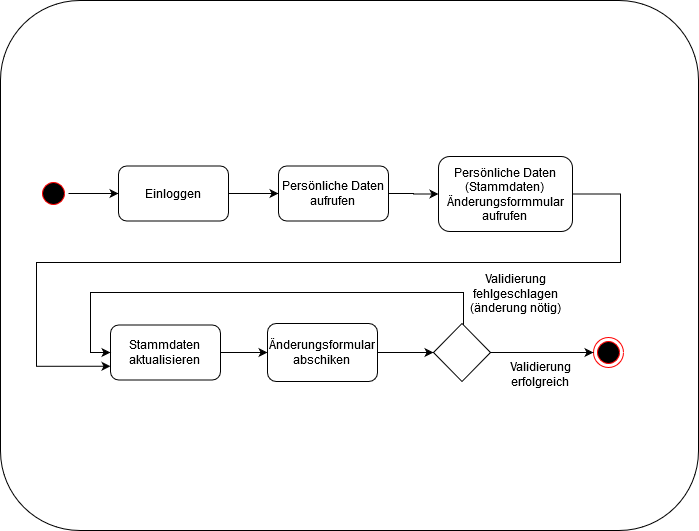

The diagram above was exported from draw.io. Its source (the exported page's mxGraphModel, read from the mxfile embedded in the PNG):
<mxGraphModel dx="1102" dy="575" grid="0" gridSize="10" guides="1" tooltips="1" connect="1" arrows="1" fold="1" page="1" pageScale="1" pageWidth="827" pageHeight="1169" math="0" shadow="0">
  <root>
    <mxCell id="0" />
    <mxCell id="1" parent="0" />
    <mxCell id="BD36lEGvjcGjyZvf-TqO-1" value="" style="rounded=1;whiteSpace=wrap;html=1;" parent="1" vertex="1">
      <mxGeometry x="350" y="280" width="120" height="60" as="geometry" />
    </mxCell>
    <mxCell id="BD36lEGvjcGjyZvf-TqO-2" value="" style="rounded=1;whiteSpace=wrap;html=1;" parent="1" vertex="1">
      <mxGeometry x="20" y="40" width="698" height="530" as="geometry" />
    </mxCell>
    <mxCell id="BD36lEGvjcGjyZvf-TqO-28" style="edgeStyle=orthogonalEdgeStyle;rounded=0;orthogonalLoop=1;jettySize=auto;html=1;entryX=0;entryY=0.5;entryDx=0;entryDy=0;" parent="1" source="BD36lEGvjcGjyZvf-TqO-3" target="BD36lEGvjcGjyZvf-TqO-6" edge="1">
      <mxGeometry relative="1" as="geometry" />
    </mxCell>
    <mxCell id="BD36lEGvjcGjyZvf-TqO-3" value="" style="ellipse;html=1;shape=startState;fillColor=#000000;strokeColor=#ff0000;" parent="1" vertex="1">
      <mxGeometry x="58" y="218" width="30" height="30" as="geometry" />
    </mxCell>
    <mxCell id="BD36lEGvjcGjyZvf-TqO-19" style="edgeStyle=orthogonalEdgeStyle;rounded=0;orthogonalLoop=1;jettySize=auto;html=1;" parent="1" source="BD36lEGvjcGjyZvf-TqO-6" target="BD36lEGvjcGjyZvf-TqO-16" edge="1">
      <mxGeometry relative="1" as="geometry" />
    </mxCell>
    <mxCell id="BD36lEGvjcGjyZvf-TqO-6" value="Einloggen" style="rounded=1;whiteSpace=wrap;html=1;" parent="1" vertex="1">
      <mxGeometry x="138" y="205.5" width="110" height="55" as="geometry" />
    </mxCell>
    <mxCell id="BD36lEGvjcGjyZvf-TqO-20" style="edgeStyle=orthogonalEdgeStyle;rounded=0;orthogonalLoop=1;jettySize=auto;html=1;" parent="1" source="BD36lEGvjcGjyZvf-TqO-16" target="BD36lEGvjcGjyZvf-TqO-17" edge="1">
      <mxGeometry relative="1" as="geometry" />
    </mxCell>
    <mxCell id="BD36lEGvjcGjyZvf-TqO-16" value="&lt;div&gt;Persönliche Daten&lt;/div&gt;&lt;div&gt;aufrufen&lt;br&gt;&lt;/div&gt;" style="rounded=1;whiteSpace=wrap;html=1;" parent="1" vertex="1">
      <mxGeometry x="298" y="205.5" width="110" height="55" as="geometry" />
    </mxCell>
    <mxCell id="HIA33NUxD9GVhsVeVUxX-5" style="edgeStyle=orthogonalEdgeStyle;rounded=0;orthogonalLoop=1;jettySize=auto;html=1;entryX=0;entryY=0.75;entryDx=0;entryDy=0;" edge="1" parent="1" source="BD36lEGvjcGjyZvf-TqO-17" target="HIA33NUxD9GVhsVeVUxX-1">
      <mxGeometry relative="1" as="geometry">
        <Array as="points">
          <mxPoint x="640" y="234" />
          <mxPoint x="640" y="302" />
          <mxPoint x="56" y="302" />
          <mxPoint x="56" y="406" />
        </Array>
      </mxGeometry>
    </mxCell>
    <mxCell id="BD36lEGvjcGjyZvf-TqO-17" value="&lt;div&gt;Persönliche Daten&lt;/div&gt;&lt;div&gt;(Stammdaten)&lt;br&gt;&lt;/div&gt;&lt;div&gt;Änderungsformmular&lt;/div&gt;&lt;div&gt;aufrufen&lt;br&gt;&lt;/div&gt;" style="rounded=1;whiteSpace=wrap;html=1;" parent="1" vertex="1">
      <mxGeometry x="458" y="196" width="134" height="75" as="geometry" />
    </mxCell>
    <mxCell id="BD36lEGvjcGjyZvf-TqO-25" value="" style="ellipse;html=1;shape=endState;fillColor=#000000;strokeColor=#ff0000;" parent="1" vertex="1">
      <mxGeometry x="613" y="377" width="30" height="30" as="geometry" />
    </mxCell>
    <mxCell id="HIA33NUxD9GVhsVeVUxX-6" style="edgeStyle=orthogonalEdgeStyle;rounded=0;orthogonalLoop=1;jettySize=auto;html=1;entryX=0;entryY=0.5;entryDx=0;entryDy=0;" edge="1" parent="1" source="HIA33NUxD9GVhsVeVUxX-1" target="HIA33NUxD9GVhsVeVUxX-2">
      <mxGeometry relative="1" as="geometry" />
    </mxCell>
    <mxCell id="HIA33NUxD9GVhsVeVUxX-1" value="&lt;div&gt;Stammdaten&lt;br&gt;&lt;/div&gt;&lt;div&gt;aktualisieren&lt;br&gt;&lt;/div&gt;" style="rounded=1;whiteSpace=wrap;html=1;" vertex="1" parent="1">
      <mxGeometry x="130" y="364.5" width="110" height="55" as="geometry" />
    </mxCell>
    <mxCell id="HIA33NUxD9GVhsVeVUxX-9" style="edgeStyle=orthogonalEdgeStyle;rounded=0;orthogonalLoop=1;jettySize=auto;html=1;entryX=0;entryY=0.5;entryDx=0;entryDy=0;" edge="1" parent="1" source="HIA33NUxD9GVhsVeVUxX-2" target="HIA33NUxD9GVhsVeVUxX-3">
      <mxGeometry relative="1" as="geometry" />
    </mxCell>
    <mxCell id="HIA33NUxD9GVhsVeVUxX-2" value="&lt;div&gt;Änderungsformular&lt;/div&gt;&lt;div&gt;abschiken&lt;br&gt;&lt;/div&gt;" style="rounded=1;whiteSpace=wrap;html=1;" vertex="1" parent="1">
      <mxGeometry x="287" y="363" width="110" height="58" as="geometry" />
    </mxCell>
    <mxCell id="HIA33NUxD9GVhsVeVUxX-4" style="edgeStyle=orthogonalEdgeStyle;rounded=0;orthogonalLoop=1;jettySize=auto;html=1;entryX=0;entryY=0.5;entryDx=0;entryDy=0;" edge="1" parent="1" source="HIA33NUxD9GVhsVeVUxX-3" target="HIA33NUxD9GVhsVeVUxX-1">
      <mxGeometry relative="1" as="geometry">
        <Array as="points">
          <mxPoint x="483" y="332" />
          <mxPoint x="110" y="332" />
          <mxPoint x="110" y="392" />
        </Array>
      </mxGeometry>
    </mxCell>
    <mxCell id="HIA33NUxD9GVhsVeVUxX-8" style="edgeStyle=orthogonalEdgeStyle;rounded=0;orthogonalLoop=1;jettySize=auto;html=1;" edge="1" parent="1" source="HIA33NUxD9GVhsVeVUxX-3" target="BD36lEGvjcGjyZvf-TqO-25">
      <mxGeometry relative="1" as="geometry" />
    </mxCell>
    <mxCell id="HIA33NUxD9GVhsVeVUxX-3" value="" style="rhombus;whiteSpace=wrap;html=1;" vertex="1" parent="1">
      <mxGeometry x="453" y="363" width="57" height="58" as="geometry" />
    </mxCell>
    <mxCell id="HIA33NUxD9GVhsVeVUxX-10" value="&lt;div&gt;Validierung fehlgeschlagen&lt;/div&gt;&lt;div&gt;(änderung nötig)&lt;br&gt;&lt;/div&gt;" style="text;html=1;strokeColor=none;fillColor=none;align=center;verticalAlign=middle;whiteSpace=wrap;rounded=0;" vertex="1" parent="1">
      <mxGeometry x="466" y="319" width="139" height="27" as="geometry" />
    </mxCell>
    <mxCell id="HIA33NUxD9GVhsVeVUxX-11" value="&lt;div&gt;Validierung &lt;br&gt;&lt;/div&gt;&lt;div&gt;erfolgreich&lt;br&gt;&lt;/div&gt;" style="text;html=1;strokeColor=none;fillColor=none;align=center;verticalAlign=middle;whiteSpace=wrap;rounded=0;" vertex="1" parent="1">
      <mxGeometry x="491" y="396" width="139" height="36" as="geometry" />
    </mxCell>
  </root>
</mxGraphModel>